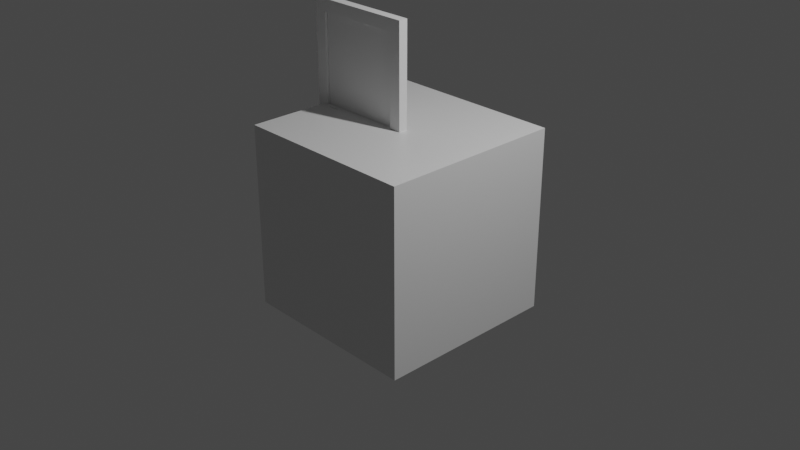# Source: door-centered.blend  (saved by Blender 2.91.10; exported with 4.5.12 LTS)
import bpy
from mathutils import Matrix  # noqa: F401  (used for matrix-valued properties, if any)

bpy.ops.wm.read_factory_settings(use_empty=True)
scene = bpy.context.scene
scene.name = 'Scene'

# ---- collections
col_collection = bpy.data.collections.new('Collection'); scene.collection.children.link(col_collection)

# ---- materials (node trees are filled in below, after node groups)
mat_material = bpy.data.materials.new('Material')
mat_material.alpha_threshold = 0.0
mat_material.use_transparent_shadow = False
mat_material.line_color = (0.0, 0.0, 0.0, 1.0)

# ---- material node trees
mat_material.use_nodes = True; mat_material.node_tree.nodes.clear()
_N = mat_material.node_tree.nodes; _L = mat_material.node_tree.links
n0 = _N.new('ShaderNodeOutputMaterial'); n0.name = 'Material Output'; n0.location = (300, 300)
n1 = _N.new('ShaderNodeBsdfPrincipled'); n1.name = 'Principled BSDF'; n1.location = (10, 300)
n1.distribution = 'GGX'
n1.subsurface_method = 'BURLEY'
n1.inputs[2].default_value = 0.4
n1.inputs[3].default_value = 1.45
n1.inputs[27].default_value = (0.0, 0.0, 0.0, 1.0)
n1.inputs[28].default_value = 1.0
_L.new(n1.outputs[0], n0.inputs[0])
n0.is_active_output = True

# ---- world
world_world = bpy.data.worlds.new('World'); scene.world = world_world
world_world.use_nodes = True; world_world.node_tree.nodes.clear()
_N = world_world.node_tree.nodes; _L = world_world.node_tree.links
n0 = _N.new('ShaderNodeOutputWorld'); n0.name = 'World Output'; n0.location = (300, 300)
n1 = _N.new('ShaderNodeBackground'); n1.name = 'Background'; n1.location = (10, 300)
n1.inputs[0].default_value = (0.05088, 0.05088, 0.05088, 1.0)
_L.new(n1.outputs[0], n0.inputs[0])
n0.is_active_output = True
world_world.color = (0.05088, 0.05088, 0.05088)
world_world.use_sun_shadow = False
world_world.sun_shadow_jitter_overblur = 0.0

# ---- cameras
cam_camera = bpy.data.cameras.new('Camera')
cam_camera.clip_end = 100.0
cam_camera.ortho_scale = 7.314

# ---- lights
light_light = bpy.data.lights.new('Light', 'POINT')
light_light.transmission_factor = 0.0
light_light.energy = 1000.0
light_light.shadow_soft_size = 0.1
light_light.shadow_maximum_resolution = 0.006
light_light.use_absolute_resolution = True

# ---- meshes
me_cube = bpy.data.meshes.new('Cube')
me_cube.from_pydata([(1.0, 1.0, 1.0), (1.0, 1.0, -1.0), (1.0, -1.0, 1.0), (1.0, -1.0, -1.0), (-1.0, 1.0, 1.0), (-1.0, 1.0, -1.0), (-1.0, -1.0, 1.0), (-1.0, -1.0, -1.0)], [], [(0, 4, 6, 2), (3, 2, 6, 7), (7, 6, 4, 5), (5, 1, 3, 7), (1, 0, 2, 3), (5, 4, 0, 1)])
_uv = me_cube.uv_layers.new(name='UVMap')
_uv.uv.foreach_set('vector', [0.625, 0.5, 0.875, 0.5, 0.875, 0.75, 0.625, 0.75, 0.375, 0.75, 0.625, 0.75, 0.625, 1.0, 0.375, 1.0, 0.375, 0.0, 0.625, 0.0, 0.625, 0.25, 0.375, 0.25, 0.125, 0.5, 0.375, 0.5, 0.375, 0.75, 0.125, 0.75, 0.375, 0.5, 0.625, 0.5, 0.625, 0.75, 0.375, 0.75, 0.375, 0.25, 0.625, 0.25, 0.625, 0.5, 0.375, 0.5])
me_cube.materials.append(mat_material)
me_cube.use_remesh_preserve_volume = False
me_cube.use_remesh_preserve_attributes = False
me_cube.use_mirror_vertex_groups = False
me_cube.update()
me_cube_002 = bpy.data.meshes.new('Cube.002')
me_cube_002.from_pydata([(-1.082, -0.1083, 0.0), (-1.082, -0.1083, 2.1), (-1.082, -0.008303, 0.0), (-1.082, -0.008303, 2.1), (0.1176, -0.1083, 0.0), (0.1176, -0.1083, 2.1), (0.1176, -0.008303, 0.0), (0.1176, -0.008303, 2.1), (0.01765, -0.008303, 0.0), (-0.9824, -0.008303, 0.0), (-0.9824, -0.008303, 2.1), (0.01765, -0.008303, 2.1), (-0.9824, -0.1083, 0.0), (0.01765, -0.1083, 0.0), (0.01765, -0.1083, 2.1), (-0.9824, -0.1083, 2.1), (-1.082, -0.1083, 2.0), (-1.082, -0.008303, 2.0), (0.1176, -0.008303, 2.0), (0.1176, -0.1083, 2.0), (0.01765, -0.1083, 2.0), (-0.9824, -0.1083, 2.0), (-0.9824, -0.008303, 2.0), (0.01765, -0.008303, 2.0), (-1.082, -0.0783, 0.0), (-1.082, -0.0783, 2.1), (0.1176, -0.0783, 0.0), (0.1176, -0.0783, 2.1), (-0.9824, -0.0783, 2.0), (0.01765, -0.0783, 2.0), (0.01765, -0.0783, 2.1), (-0.9824, -0.0783, 2.1), (-0.9824, -0.0783, 0.0), (0.01765, -0.0783, 0.0), (0.1176, -0.0783, 2.0), (-1.082, -0.0783, 2.0), (-0.9524, -0.0783, 1.97), (-0.9524, -0.1083, 1.97), (-0.9524, -0.0783, 0.0), (-0.9524, -0.1083, 0.0), (-0.01235, -0.0783, 0.0), (-0.01235, -0.1083, 0.0), (-0.01235, -0.1083, 1.97), (-0.01235, -0.0783, 1.97)], [], [(35, 25, 3, 17), (23, 11, 7, 18), (34, 27, 5, 19), (21, 15, 1, 16), (31, 25, 1, 15), (27, 30, 14, 5), (30, 31, 15, 14), (29, 23, 8, 33), (19, 5, 14, 20), (20, 14, 15, 21), (17, 3, 10, 22), (22, 10, 11, 23), (32, 28, 36, 38), (2, 17, 22, 9), (28, 32, 9, 22), (4, 19, 20, 13), (12, 21, 16, 0), (26, 34, 19, 4), (8, 23, 18, 6), (24, 35, 17, 2), (0, 16, 35, 24), (6, 18, 34, 26), (20, 21, 37, 42), (22, 23, 29, 28), (29, 33, 40, 43), (11, 10, 31, 30), (7, 11, 30, 27), (10, 3, 25, 31), (18, 7, 27, 34), (16, 1, 25, 35), (36, 43, 42, 37), (37, 39, 38, 36), (42, 43, 40, 41), (21, 12, 39, 37), (28, 29, 43, 36), (13, 20, 42, 41)])
me_cube_002.polygons.foreach_set('use_smooth', [True] * 36)
_k = set([(0, 16), (1, 15), (1, 16), (1, 25), (2, 17), (3, 10), (3, 17), (3, 25), (4, 19), (5, 14), (5, 19), (5, 27), (6, 18), (7, 11), (7, 18), (7, 27), (8, 23), (9, 22), (10, 11), (14, 15), (22, 23), (22, 28), (23, 29), (28, 29), (28, 32), (29, 33), (36, 37), (36, 38), (36, 43), (37, 39), (37, 42), (40, 43), (41, 42), (42, 43)])
me_cube_002.attributes.new('sharp_edge', 'BOOLEAN', 'EDGE').data.foreach_set('value', [ (min(e.vertices), max(e.vertices)) in _k for e in me_cube_002.edges])
_uv = me_cube_002.uv_layers.new(name='UVMap')
_uv.uv.foreach_set('vector', [0.9395, 0.02632, 0.9395, 0.0, 0.9211, 0.0, 0.9211, 0.02632, 0.2895, 0.5263, 0.2895, 0.5526, 0.3158, 0.5526, 0.3158, 0.5263, 0.9132, 0.5263, 0.9132, 0.5526, 0.9211, 0.5526, 0.9211, 0.5263, 0.6053, 0.5263, 0.6053, 0.5526, 0.6316, 0.5526, 0.6316, 0.5263, 0.6395, 0.5526, 0.6395, 0.5263, 0.6316, 0.5263, 0.6316, 0.5526, 0.6395, 0.8421, 0.6395, 0.8158, 0.6316, 0.8158, 0.6316, 0.8421, 0.6395, 0.8158, 0.6395, 0.5526, 0.6316, 0.5526, 0.6316, 0.8158, 0.9658, 0.5263, 0.9842, 0.5263, 0.9842, 2.782e-09, 0.9658, 0.0, 0.3158, 0.5263, 0.3158, 0.5526, 0.3421, 0.5526, 0.3421, 0.5263, 0.3421, 0.5263, 0.3421, 0.5526, 0.6053, 0.5526, 0.6053, 0.5263, 0.0, 0.5263, 0.0, 0.5526, 0.02632, 0.5526, 0.02632, 0.5263, 0.02632, 0.5263, 0.02632, 0.5526, 0.2895, 0.5526, 0.2895, 0.5263, 0.6316, 0.0, 0.6316, 0.5263, 0.6395, 0.5184, 0.6395, 6.902e-10, 1.192e-07, 0.0, 0.0, 0.5263, 0.02632, 0.5263, 0.02632, 2.301e-09, 0.9658, 0.5263, 0.9658, 0.0, 0.9474, 2.782e-09, 0.9474, 0.5263, 0.3158, 0.0, 0.3158, 0.5263, 0.3421, 0.5263, 0.3421, 2.301e-09, 0.6053, 2.531e-08, 0.6053, 0.5263, 0.6316, 0.5263, 0.6316, 2.761e-08, 0.9132, 1.192e-09, 0.9132, 0.5263, 0.9211, 0.5263, 0.9211, 0.0, 0.2895, 2.531e-08, 0.2895, 0.5263, 0.3158, 0.5263, 0.3158, 2.761e-08, 0.9395, 0.5526, 0.9395, 0.02632, 0.9211, 0.02632, 0.9211, 0.5526, 0.9474, 0.5526, 0.9474, 0.02632, 0.9395, 0.02632, 0.9395, 0.5526, 0.8947, 3.974e-09, 0.8947, 0.5263, 0.9132, 0.5263, 0.9132, 1.192e-09, 0.3421, 0.5263, 0.6053, 0.5263, 0.5974, 0.5184, 0.35, 0.5184, 0.6763, 0.7895, 0.6763, 0.5263, 0.6579, 0.5263, 0.6579, 0.7895, 0.8947, 0.5263, 0.8947, 2.301e-08, 0.8868, 2.232e-08, 0.8868, 0.5184, 0.6579, 0.8158, 0.6579, 0.5526, 0.6395, 0.5526, 0.6395, 0.8158, 0.6579, 0.8421, 0.6579, 0.8158, 0.6395, 0.8158, 0.6395, 0.8421, 0.6579, 0.5526, 0.6579, 0.5263, 0.6395, 0.5263, 0.6395, 0.5526, 0.8947, 0.5263, 0.8947, 0.5526, 0.9132, 0.5526, 0.9132, 0.5263, 0.9474, 0.02632, 0.9474, 0.0, 0.9395, 0.0, 0.9395, 0.02632, 0.6842, 0.7737, 0.6842, 0.5263, 0.6763, 0.5263, 0.6763, 0.7737, 0.9921, 0.5184, 0.9921, 0.0, 0.9842, 1.192e-09, 0.9842, 0.5184, 0.9921, 0.5184, 1.0, 0.5184, 1.0, 1.192e-09, 0.9921, 0.0, 0.6053, 0.5263, 0.6053, 2.531e-08, 0.5974, 2.462e-08, 0.5974, 0.5184, 0.6316, 0.5263, 0.8947, 0.5263, 0.8868, 0.5184, 0.6395, 0.5184, 0.3421, 2.301e-09, 0.3421, 0.5263, 0.35, 0.5184, 0.35, 2.991e-09])
me_cube_002.use_remesh_fix_poles = True
me_cube_002.use_remesh_preserve_attributes = False
me_cube_002.use_mirror_vertex_groups = False
me_cube_002.update()
me_cube_002.normals_split_custom_set([tuple(v) for v in zip(*[iter([-1.0, 0.0, 0.0, -1.0, 0.0, 0.0, -1.0, 0.0, 0.0, -1.0, 0.0, 0.0, 0.0, 1.0, -1.547e-07, 0.0, 1.0, -1.502e-07, 0.0, 1.0, -1.513e-07, 0.0, 1.0, -1.576e-07, 1.0, 0.0, 0.0, 1.0, 0.0, 0.0, 1.0, 0.0, 0.0, 1.0, 0.0, 0.0, -5.318e-09, -1.0, 1.771e-07, 0.0, -1.0, 1.676e-07, 0.0, -1.0, 1.863e-07, 0.0, -1.0, 1.746e-07, 0.0, 0.0, 1.0, 0.0, 0.0, 1.0, 0.0, 0.0, 1.0, 0.0, 0.0, 1.0, 0.0, 0.0, 1.0, 0.0, 0.0, 1.0, 0.0, 0.0, 1.0, 0.0, 0.0, 1.0, 0.0, 0.0, 1.0, 0.0, 0.0, 1.0, 0.0, 0.0, 1.0, 0.0, 0.0, 1.0, -1.0, 0.0, 0.0, -1.0, 0.0, 0.0, -1.0, 0.0, 0.0, -1.0, 0.0, 0.0, 0.0, -1.0, 1.281e-07, 0.0, -1.0, 9.313e-08, 0.0, -1.0, 1.211e-07, 5.318e-09, -1.0, 1.538e-07, 5.318e-09, -1.0, 1.538e-07, 0.0, -1.0, 1.211e-07, 0.0, -1.0, 1.676e-07, -5.318e-09, -1.0, 1.771e-07, 0.0, 1.0, -1.548e-07, 0.0, 1.0, -1.455e-07, 0.0, 1.0, -1.473e-07, 0.0, 1.0, -1.529e-07, 0.0, 1.0, -1.529e-07, 0.0, 1.0, -1.473e-07, 0.0, 1.0, -1.502e-07, 0.0, 1.0, -1.547e-07, 4.254e-08, 1.0, -1.642e-07, 2.127e-08, 1.0, -2.101e-07, 2.127e-08, 1.0, -2.101e-07, 4.254e-08, 1.0, -1.642e-07, 0.0, 1.0, -1.641e-07, 0.0, 1.0, -1.548e-07, 0.0, 1.0, -1.529e-07, 0.0, 1.0, -1.641e-07, 1.0, 0.0, 0.0, 1.0, 0.0, 0.0, 1.0, 0.0, 0.0, 1.0, 0.0, 0.0, 0.0, -1.0, 1.63e-07, 0.0, -1.0, 1.281e-07, 5.318e-09, -1.0, 1.538e-07, 2.127e-08, -1.0, 1.636e-07, -2.127e-08, -1.0, 1.636e-07, -5.318e-09, -1.0, 1.771e-07, 0.0, -1.0, 1.746e-07, 0.0, -1.0, 1.63e-07, 1.0, 0.0, 0.0, 1.0, 0.0, 0.0, 1.0, 0.0, 0.0, 1.0, 0.0, 0.0, 0.0, 1.0, -1.639e-07, 0.0, 1.0, -1.547e-07, 0.0, 1.0, -1.576e-07, 0.0, 1.0, -1.639e-07, -1.0, 0.0, 0.0, -1.0, 0.0, 0.0, -1.0, 0.0, 0.0, -1.0, 0.0, 0.0, -1.0, 0.0, 0.0, -1.0, 0.0, 0.0, -1.0, 0.0, 0.0, -1.0, 0.0, 0.0, 1.0, 0.0, 0.0, 1.0, 0.0, 0.0, 1.0, 0.0, 0.0, 1.0, 0.0, 0.0, 5.318e-09, -1.0, 1.538e-07, -5.318e-09, -1.0, 1.771e-07, -2.127e-08, -1.0, 2.101e-07, 2.127e-08, -1.0, 2.101e-07, 0.0, 0.0, -1.0, 0.0, 0.0, -1.0, 0.0, 0.0, -1.0, 0.0, 0.0, -1.0, -2.127e-08, 1.0, -2.101e-07, -4.254e-08, 1.0, -1.642e-07, -4.254e-08, 1.0, -1.642e-07, -2.127e-08, 1.0, -2.101e-07, 0.0, 0.0, 1.0, 0.0, 0.0, 1.0, 0.0, 0.0, 1.0, 0.0, 0.0, 1.0, 0.0, 0.0, 1.0, 0.0, 0.0, 1.0, 0.0, 0.0, 1.0, 0.0, 0.0, 1.0, 0.0, 0.0, 1.0, 0.0, 0.0, 1.0, 0.0, 0.0, 1.0, 0.0, 0.0, 1.0, 1.0, 0.0, 0.0, 1.0, 0.0, 0.0, 1.0, 0.0, 0.0, 1.0, 0.0, 0.0, -1.0, 0.0, 0.0, -1.0, 0.0, 0.0, -1.0, 0.0, 0.0, -1.0, 0.0, 0.0, 0.0, 0.0, -1.0, 0.0, 0.0, -1.0, 0.0, 0.0, -1.0, 0.0, 0.0, -1.0, 1.0, 0.0, 0.0, 1.0, 0.0, 0.0, 1.0, 0.0, 0.0, 1.0, 0.0, 0.0, -1.0, 0.0, 0.0, -1.0, 0.0, 0.0, -1.0, 0.0, 0.0, -1.0, 0.0, 0.0, -5.318e-09, -1.0, 1.771e-07, -2.127e-08, -1.0, 1.636e-07, -4.254e-08, -1.0, 1.642e-07, -2.127e-08, -1.0, 2.101e-07, 2.127e-08, 1.0, -2.101e-07, -2.127e-08, 1.0, -2.101e-07, -2.127e-08, 1.0, -2.101e-07, 2.127e-08, 1.0, -2.101e-07, 2.127e-08, -1.0, 1.636e-07, 5.318e-09, -1.0, 1.538e-07, 2.127e-08, -1.0, 2.101e-07, 4.254e-08, -1.0, 1.642e-07])] * 3)])
me_cube_005 = bpy.data.meshes.new('Cube.005')
me_cube_005.from_pydata([(-0.9711, -0.07483, 0.009854), (-0.9711, -0.07483, 1.994), (-0.9711, -0.011, 0.009854), (-0.9711, -0.011, 1.994), (0.01243, -0.07483, 0.009854), (0.01243, -0.07483, 1.994), (0.01243, -0.011, 0.009854), (0.01243, -0.011, 1.994), (-0.8742, -0.1385, 1.007), (-0.8742, -0.1385, 0.9933), (-0.8742, -0.07875, 1.007), (-0.8742, -0.07875, 0.9933), (-0.8875, -0.1385, 1.007), (-0.8875, -0.1385, 0.9933), (-0.8875, -0.07875, 1.007), (-0.8875, -0.07875, 0.9933), (-0.8742, -0.1265, 1.007), (-0.8742, -0.1265, 0.9933), (-0.8875, -0.1265, 1.007), (-0.8875, -0.1265, 0.9933), (-0.7668, -0.1265, 1.007), (-0.7668, -0.1385, 1.007), (-0.7668, -0.1385, 0.9933), (-0.7668, -0.1265, 0.9933), (-0.9059, -0.0783, 0.975), (-0.9059, -0.0783, 1.025), (-0.9059, -0.07483, 0.975), (-0.9059, -0.07483, 1.025), (-0.8559, -0.0783, 0.975), (-0.8559, -0.0783, 1.025), (-0.8559, -0.07483, 0.975), (-0.8559, -0.07483, 1.025), (-0.8742, 0.0529, 1.007), (-0.8742, 0.0529, 0.9933), (-0.8742, -0.006828, 1.007), (-0.8742, -0.006828, 0.9933), (-0.8875, 0.0529, 1.007), (-0.8875, 0.0529, 0.9933), (-0.8875, -0.006828, 1.007), (-0.8875, -0.006828, 0.9933), (-0.8742, 0.04094, 1.007), (-0.8742, 0.04094, 0.9933), (-0.8875, 0.04094, 1.007), (-0.8875, 0.04094, 0.9933), (-0.7668, 0.04094, 1.007), (-0.7668, 0.0529, 1.007), (-0.7668, 0.0529, 0.9933), (-0.7668, 0.04094, 0.9933), (-0.9059, -0.00727, 0.975), (-0.9059, -0.00727, 1.025), (-0.9059, -0.01075, 0.975), (-0.9059, -0.01075, 1.025), (-0.8559, -0.00727, 0.975), (-0.8559, -0.00727, 1.025), (-0.8559, -0.01075, 0.975), (-0.8559, -0.01075, 1.025)], [], [(0, 1, 3, 2), (2, 3, 7, 6), (6, 7, 5, 4), (4, 5, 1, 0), (2, 6, 4, 0), (7, 3, 1, 5), (16, 17, 11, 10), (18, 19, 13, 12), (12, 13, 9, 8), (16, 18, 12, 8), (19, 17, 9, 13), (15, 11, 17, 19), (10, 14, 18, 16), (14, 15, 19, 18), (8, 9, 22, 21), (21, 22, 23, 20), (17, 16, 20, 23), (9, 17, 23, 22), (16, 8, 21, 20), (24, 25, 27, 26), (30, 31, 29, 28), (28, 29, 25, 24), (26, 30, 28, 24), (31, 27, 25, 29), (40, 41, 35, 34), (42, 43, 37, 36), (36, 37, 33, 32), (40, 42, 36, 32), (43, 41, 33, 37), (39, 35, 41, 43), (34, 38, 42, 40), (38, 39, 43, 42), (32, 33, 46, 45), (45, 46, 47, 44), (41, 40, 44, 47), (33, 41, 47, 46), (40, 32, 45, 44), (48, 49, 51, 50), (54, 55, 53, 52), (52, 53, 49, 48), (50, 54, 52, 48), (55, 51, 49, 53)])
me_cube_005.polygons.foreach_set('use_smooth', [True] * 42)
_k = set([(0, 1), (0, 2), (0, 4), (1, 3), (1, 5), (2, 3), (2, 6), (3, 7), (4, 5), (4, 6), (5, 7), (6, 7), (8, 12), (8, 21), (9, 13), (9, 22), (10, 16), (11, 17), (12, 13), (12, 18), (13, 19), (14, 18), (15, 19), (16, 17), (16, 20), (17, 23), (20, 21), (20, 23), (21, 22), (22, 23), (24, 25), (24, 26), (24, 28), (25, 27), (25, 29), (28, 29), (28, 30), (29, 31), (32, 36), (32, 45), (33, 37), (33, 46), (34, 40), (35, 41), (36, 37), (36, 42), (37, 43), (38, 42), (39, 43), (40, 41), (40, 44), (41, 47), (44, 45), (44, 47), (45, 46), (46, 47), (48, 49), (48, 50), (48, 52), (49, 51), (49, 53), (52, 53), (52, 54), (53, 55)])
me_cube_005.attributes.new('sharp_edge', 'BOOLEAN', 'EDGE').data.foreach_set('value', [ (min(e.vertices), max(e.vertices)) in _k for e in me_cube_005.edges])
_uv = me_cube_005.uv_layers.new(name='UVMap')
_uv.uv.foreach_set('vector', [0.9409, 0.0, 0.9409, 0.9194, 0.9704, 0.9194, 0.9704, 0.0, 0.0, 0.0, 0.0, 0.9194, 0.4556, 0.9194, 0.4556, 0.0, 0.9113, 0.0, 0.9113, 0.9194, 0.9409, 0.9194, 0.9409, 0.0, 0.9113, 0.9194, 0.9113, 0.0, 0.4556, 0.0, 0.4556, 0.9194, 1.0, 0.4556, 1.0, 0.0, 0.9704, 0.0, 0.9704, 0.4556, 1.0, 0.9113, 1.0, 0.4556, 0.9704, 0.4556, 0.9704, 0.9113, 0.1941, 0.9415, 0.2003, 0.9415, 0.2003, 0.9194, 0.1941, 0.9194, 0.1879, 0.9249, 0.1941, 0.9249, 0.1941, 0.9194, 0.1879, 0.9194, 0.157, 0.9753, 0.1632, 0.9753, 0.1632, 0.9691, 0.157, 0.9691, 0.06089, 0.9256, 0.06089, 0.9194, 0.05534, 0.9194, 0.05534, 0.9256, 0.03322, 0.9753, 0.03322, 0.9691, 0.02767, 0.9691, 0.02767, 0.9753, 0.05534, 0.9753, 0.05534, 0.9691, 0.03322, 0.9691, 0.03322, 0.9753, 0.08302, 0.9256, 0.08302, 0.9194, 0.06089, 0.9194, 0.06089, 0.9256, 0.1879, 0.9471, 0.1941, 0.9471, 0.1941, 0.9249, 0.1879, 0.9249, 0.157, 0.9691, 0.1632, 0.9691, 0.1632, 0.9194, 0.157, 0.9194, 0.2304, 0.9256, 0.2304, 0.9194, 0.2249, 0.9194, 0.2249, 0.9256, 0.1694, 0.9691, 0.1756, 0.9691, 0.1756, 0.9194, 0.1694, 0.9194, 0.02767, 0.9691, 0.03322, 0.9691, 0.03322, 0.9194, 0.02767, 0.9194, 0.06089, 0.9256, 0.05534, 0.9256, 0.05534, 0.9753, 0.06089, 0.9753, 0.2065, 0.9194, 0.2065, 0.9425, 0.2081, 0.9425, 0.2081, 0.9194, 0.2081, 0.9194, 0.2081, 0.9425, 0.2097, 0.9425, 0.2097, 0.9194, 0.1107, 0.9194, 0.1107, 0.9425, 0.1339, 0.9425, 0.1339, 0.9194, 0.2113, 0.9425, 0.2113, 0.9194, 0.2097, 0.9194, 0.2097, 0.9425, 0.2177, 0.9425, 0.2177, 0.9194, 0.2161, 0.9194, 0.2161, 0.9425, 0.2065, 0.9194, 0.2003, 0.9194, 0.2003, 0.9415, 0.2065, 0.9415, 0.1817, 0.9249, 0.1879, 0.9249, 0.1879, 0.9194, 0.1817, 0.9194, 0.1632, 0.9753, 0.1694, 0.9753, 0.1694, 0.9691, 0.1632, 0.9691, 0.005544, 0.9256, 0.005544, 0.9194, 0.0, 0.9194, 0.0, 0.9256, 0.08856, 0.9753, 0.08856, 0.9691, 0.08302, 0.9691, 0.08302, 0.9753, 0.1107, 0.9753, 0.1107, 0.9691, 0.08856, 0.9691, 0.08856, 0.9753, 0.02767, 0.9256, 0.02767, 0.9194, 0.005544, 0.9194, 0.005544, 0.9256, 0.1817, 0.9471, 0.1879, 0.9471, 0.1879, 0.9249, 0.1817, 0.9249, 0.1632, 0.9691, 0.1694, 0.9691, 0.1694, 0.9194, 0.1632, 0.9194, 0.2249, 0.9256, 0.2249, 0.9194, 0.2193, 0.9194, 0.2193, 0.9256, 0.1756, 0.9691, 0.1817, 0.9691, 0.1817, 0.9194, 0.1756, 0.9194, 0.08302, 0.9691, 0.08856, 0.9691, 0.08856, 0.9194, 0.08302, 0.9194, 0.005544, 0.9256, 0.0, 0.9256, 0.0, 0.9753, 0.005544, 0.9753, 0.2145, 0.9194, 0.2145, 0.9425, 0.2161, 0.9425, 0.2161, 0.9194, 0.2113, 0.9194, 0.2113, 0.9425, 0.2129, 0.9425, 0.2129, 0.9194, 0.1339, 0.9194, 0.1339, 0.9425, 0.157, 0.9425, 0.157, 0.9194, 0.2129, 0.9194, 0.2129, 0.9425, 0.2145, 0.9425, 0.2145, 0.9194, 0.2177, 0.9194, 0.2177, 0.9425, 0.2193, 0.9425, 0.2193, 0.9194])
me_cube_005.use_remesh_fix_poles = True
me_cube_005.use_remesh_preserve_attributes = False
me_cube_005.use_mirror_vertex_groups = False
me_cube_005.update()
me_cube_005.normals_split_custom_set([tuple(v) for v in zip(*[iter([-1.0, 9.412e-07, -1.201e-07, -1.0, 9.412e-07, -1.201e-07, -1.0, 9.412e-07, -1.201e-07, -1.0, 9.412e-07, -1.201e-07, -2.912e-14, 1.0, 1.649e-07, -2.912e-14, 1.0, 1.649e-07, -2.912e-14, 1.0, 1.649e-07, -2.912e-14, 1.0, 1.649e-07, 1.0, 0.0, 1.502e-07, 1.0, 0.0, 1.502e-07, 1.0, 0.0, 1.502e-07, 1.0, 0.0, 1.502e-07, 2.912e-14, -1.0, -1.626e-07, 2.912e-14, -1.0, -1.626e-07, 2.912e-14, -1.0, -1.626e-07, 2.912e-14, -1.0, -1.626e-07, 1.511e-07, 1.605e-07, -1.0, 1.511e-07, 1.605e-07, -1.0, 1.511e-07, 1.605e-07, -1.0, 1.511e-07, 1.605e-07, -1.0, -2.374e-07, 0.0, 1.0, -2.374e-07, 0.0, 1.0, -2.374e-07, 0.0, 1.0, -2.374e-07, 0.0, 1.0, 1.0, 0.0, 0.0, 1.0, 0.0, 0.0, 1.0, 0.0, 0.0, 1.0, 0.0, 0.0, -1.0, 0.0, 0.0, -1.0, 0.0, 0.0, -1.0, 0.0, 0.0, -1.0, 0.0, 0.0, 0.0, -1.0, 0.0, 0.0, -1.0, 0.0, 0.0, -1.0, 0.0, 0.0, -1.0, 0.0, -5.2e-08, 0.0, 1.0, -7.799e-08, 0.0, 1.0, 0.0, 0.0, 1.0, 0.0, 0.0, 1.0, 7.8e-08, 6.24e-07, -1.0, 5.2e-08, 4.16e-07, -1.0, 0.0, 0.0, -1.0, 0.0, 0.0, -1.0, 1.56e-07, 1.248e-06, -1.0, 1.56e-07, 1.248e-06, -1.0, 5.2e-08, 4.16e-07, -1.0, 7.8e-08, 6.24e-07, -1.0, -1.56e-07, 0.0, 1.0, -1.56e-07, 0.0, 1.0, -7.799e-08, 0.0, 1.0, -5.2e-08, 0.0, 1.0, -1.0, 0.0, 0.0, -1.0, 0.0, 0.0, -1.0, 0.0, 0.0, -1.0, 0.0, 0.0, 0.0, -1.0, 0.0, 0.0, -1.0, 0.0, 0.0, -1.0, 0.0, 0.0, -1.0, 0.0, 1.0, 0.0, 0.0, 1.0, 0.0, 0.0, 1.0, 0.0, 0.0, 1.0, 0.0, 0.0, 0.0, 1.0, -6.5e-07, 0.0, 1.0, -6.5e-07, 0.0, 1.0, -6.5e-07, 0.0, 1.0, -6.5e-07, 0.0, 0.0, -1.0, 5.2e-08, 4.16e-07, -1.0, 0.0, 0.0, -1.0, 0.0, 0.0, -1.0, -5.2e-08, 0.0, 1.0, 0.0, 0.0, 1.0, 0.0, 0.0, 1.0, 0.0, 0.0, 1.0, -1.0, 0.0, 0.0, -1.0, 0.0, 0.0, -1.0, 0.0, 0.0, -1.0, 0.0, 0.0, 1.0, 0.0, 2.384e-06, 1.0, 0.0, 2.384e-06, 1.0, 0.0, 2.384e-06, 1.0, 0.0, 2.384e-06, 1.776e-13, -1.0, 0.0, 1.776e-13, -1.0, 0.0, 1.776e-13, -1.0, 0.0, 1.776e-13, -1.0, 0.0, 1.34e-06, 0.0, -1.0, 1.34e-06, 0.0, -1.0, 1.34e-06, 0.0, -1.0, 1.34e-06, 0.0, -1.0, 0.0, 0.0, 1.0, 0.0, 0.0, 1.0, 0.0, 0.0, 1.0, 0.0, 0.0, 1.0, -1.0, 0.0, 0.0, -1.0, 0.0, 0.0, -1.0, 0.0, 0.0, -1.0, 0.0, 0.0, 1.0, 0.0, 0.0, 1.0, 0.0, 0.0, 1.0, 0.0, 0.0, 1.0, 0.0, 0.0, 0.0, -1.0, 0.0, 0.0, -1.0, 0.0, 0.0, -1.0, 0.0, 0.0, -1.0, 0.0, 5.199e-08, 0.0, -1.0, 7.799e-08, 0.0, -1.0, 0.0, 0.0, -1.0, 0.0, 0.0, -1.0, -7.8e-08, 0.0, 1.0, -5.2e-08, 0.0, 1.0, 0.0, 0.0, 1.0, 0.0, 0.0, 1.0, -1.56e-07, 0.0, 1.0, -1.56e-07, 0.0, 1.0, -5.2e-08, 0.0, 1.0, -7.8e-08, 0.0, 1.0, 1.56e-07, 0.0, -1.0, 1.56e-07, 0.0, -1.0, 7.799e-08, 0.0, -1.0, 5.199e-08, 0.0, -1.0, 1.0, 0.0, 0.0, 1.0, 0.0, 0.0, 1.0, 0.0, 0.0, 1.0, 0.0, 0.0, 0.0, -1.0, 0.0, 0.0, -1.0, 0.0, 0.0, -1.0, 0.0, 0.0, -1.0, 0.0, -1.0, 0.0, 0.0, -1.0, 0.0, 0.0, -1.0, 0.0, 0.0, -1.0, 0.0, 0.0, 0.0, 1.0, 1.3e-06, 0.0, 1.0, 1.3e-06, 0.0, 1.0, 1.3e-06, 0.0, 1.0, 1.3e-06, 0.0, 0.0, 1.0, -5.2e-08, 0.0, 1.0, 0.0, 0.0, 1.0, 0.0, 0.0, 1.0, 5.199e-08, 0.0, -1.0, 0.0, 0.0, -1.0, 0.0, 0.0, -1.0, 0.0, 0.0, -1.0, 1.0, 0.0, 0.0, 1.0, 0.0, 0.0, 1.0, 0.0, 0.0, 1.0, 0.0, 0.0, -1.0, 0.0, -2.384e-06, -1.0, 0.0, -2.384e-06, -1.0, 0.0, -2.384e-06, -1.0, 0.0, -2.384e-06, 0.0, -1.0, -1.513e-07, 0.0, -1.0, -1.513e-07, 0.0, -1.0, -1.513e-07, 0.0, -1.0, -1.513e-07, 0.0, 0.0, 1.0, 0.0, 0.0, 1.0, 0.0, 0.0, 1.0, 0.0, 0.0, 1.0, 0.0, 0.0, -1.0, 0.0, 0.0, -1.0, 0.0, 0.0, -1.0, 0.0, 0.0, -1.0])] * 3)])

# ---- objects
ob_cube = bpy.data.objects.new('Cube', me_cube)
ob_light = bpy.data.objects.new('Light', light_light)
ob_camera = bpy.data.objects.new('Camera', cam_camera)
ob_door_frame = bpy.data.objects.new('door_frame', me_cube_002)
ob_door = bpy.data.objects.new('door', me_cube_005)

# ---- transforms, parenting, visibility, modifiers, constraints
ob_cube.location = (0.0, 0.0, 0.0)
ob_cube.lock_rotations_4d = False
ob_cube.empty_display_type = 'ARROWS'
ob_cube.lineart.crease_threshold = 0.0
ob_light.location = (4.076, 1.005, 5.904)
ob_light.rotation_euler = (0.6503, 0.05522, 1.866)
ob_light.lock_rotations_4d = False
ob_light.empty_display_type = 'ARROWS'
ob_light.color = (0.0, 0.0, 0.0, 0.0)
ob_light.lineart.crease_threshold = 0.0
ob_camera.location = (7.359, -6.926, 4.958)
ob_camera.rotation_euler = (1.109, 0.0, 0.8149)
ob_camera.lock_rotations_4d = False
ob_camera.empty_display_type = 'ARROWS'
ob_camera.color = (0.0, 0.0, 0.0, 0.0)
ob_camera.display_type = 'WIRE'
ob_camera.lineart.crease_threshold = 0.0
ob_door_frame.location = (0.0, 0.0, 0.0)
ob_door_frame.rotation_euler = (-1.629e-07, 0.0, 0.0)
ob_door_frame.color = (0.8, 0.8, 0.8, 1.0)
ob_door_frame.lineart.crease_threshold = 0.0
ob_door.location = (0.0, 0.0, 0.0)
ob_door.rotation_euler = (-1.629e-07, 0.0, 0.0)
ob_door.color = (0.8, 0.8, 0.8, 1.0)
ob_door.lineart.crease_threshold = 0.0

# ---- collection membership
col_collection.objects.link(ob_cube)
col_collection.objects.link(ob_light)
col_collection.objects.link(ob_camera)
col_collection.objects.link(ob_door_frame)
col_collection.objects.link(ob_door)

# ---- scene / render settings (as saved in the file)
scene.camera = ob_camera
scene.frame_start = 1; scene.frame_end = 250; scene.frame_set(1)
scene.render.engine = 'BLENDER_EEVEE_NEXT'
scene.cycles.use_denoising = False
scene.cycles.samples = 128
scene.cycles.sampling_pattern = 'TABULATED_SOBOL'
scene.cycles.use_adaptive_sampling = False
scene.cycles.use_light_tree = False
scene.view_settings.view_transform = 'Filmic'
bpy.context.view_layer.update()
